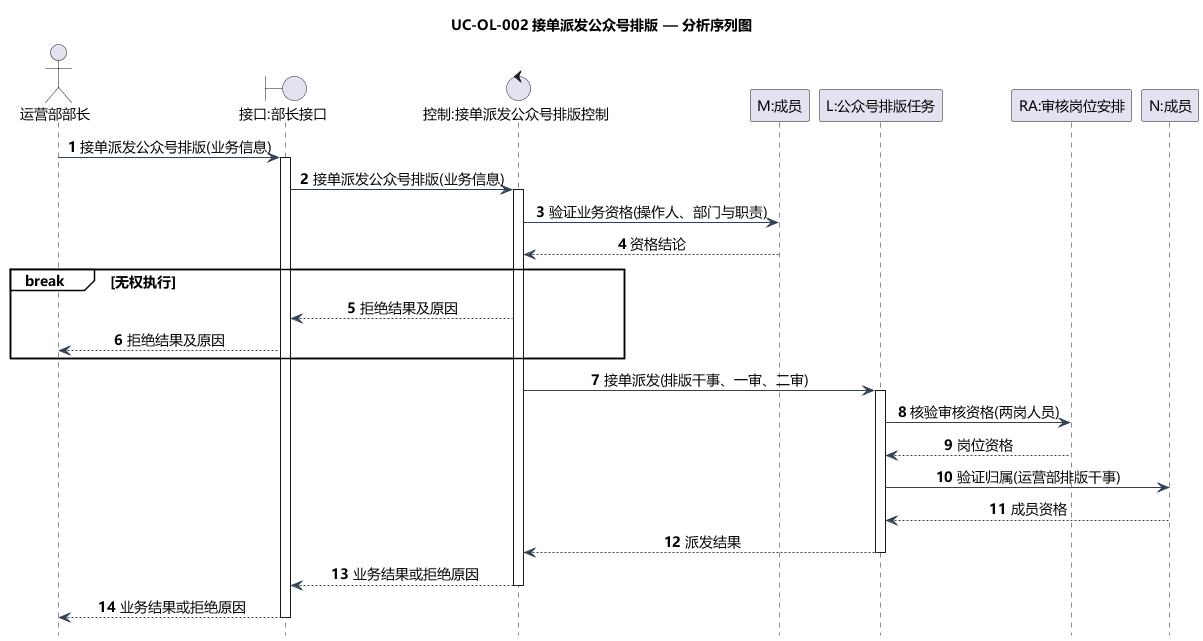

The diagram above was rendered by PlantUML. Its source (embedded in the PNG):
@startuml
title UC-OL-002 接单派发公众号排版 — 分析序列图
skinparam defaultFontName Microsoft YaHei
skinparam defaultFontSize 14
skinparam shadowing false
skinparam backgroundColor white
skinparam classAttributeIconSize 0
skinparam classBackgroundColor #F5FAFF
skinparam classBorderColor #46637F
skinparam ArrowColor #334155
skinparam nodesep 35
skinparam ranksep 45
hide footbox
autonumber
skinparam sequenceMessageAlign center
skinparam sequenceGroupBackgroundColor white
actor "运营部部长" as A
boundary "接口:部长接口" as B
control "控制:接单派发公众号排版控制" as C
participant "M:成员" as M
participant "L:公众号排版任务" as L
participant "RA:审核岗位安排" as RA
participant "N:成员" as N
A -> B: 接单派发公众号排版(业务信息)
activate B
B -> C: 接单派发公众号排版(业务信息)
activate C
C -> M: 验证业务资格(操作人、部门与职责)
M --> C: 资格结论
break 无权执行
  C --> B: 拒绝结果及原因
  B --> A: 拒绝结果及原因
end

C -> L: 接单派发(排版干事、一审、二审)
activate L
L -> RA: 核验审核资格(两岗人员)
RA --> L: 岗位资格
L -> N: 验证归属(运营部排版干事)
N --> L: 成员资格
L --> C: 派发结果
deactivate L

C --> B: 业务结果或拒绝原因
deactivate C
B --> A: 业务结果或拒绝原因
deactivate B
@enduml